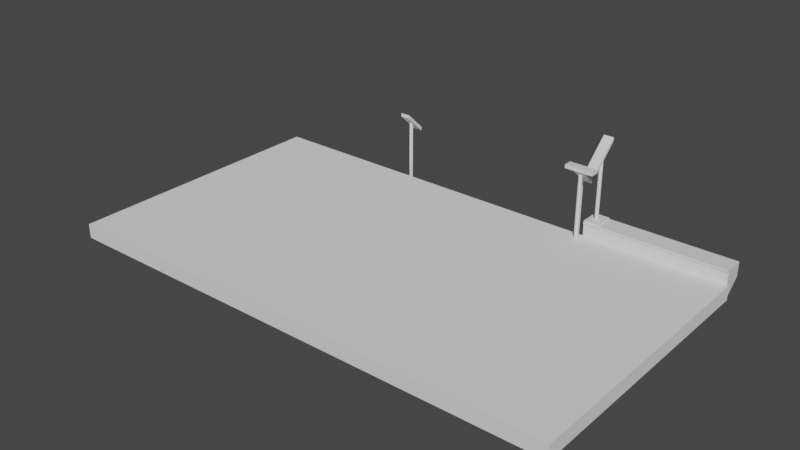 # Source: Stairs_All.blend  (saved by Blender 3.4.6; exported with 4.5.12 LTS)
import bpy
from mathutils import Matrix  # noqa: F401  (used for matrix-valued properties, if any)

bpy.ops.wm.read_factory_settings(use_empty=True)
scene = bpy.context.scene
scene.name = 'Scene'

# ---- collections
col_collection = bpy.data.collections.new('Collection'); scene.collection.children.link(col_collection)

# ---- materials (node trees are filled in below, after node groups)
mat_material = bpy.data.materials.new('Material')
mat_material.alpha_threshold = 0.0
mat_material.use_transparent_shadow = False
mat_material.roughness = 0.5
mat_material.line_color = (0.0, 0.0, 0.0, 1.0)

# ---- material node trees
mat_material.use_nodes = True; mat_material.node_tree.nodes.clear()
_N = mat_material.node_tree.nodes; _L = mat_material.node_tree.links
n0 = _N.new('ShaderNodeOutputMaterial'); n0.name = 'Material Output'; n0.location = (300, 300)
n1 = _N.new('ShaderNodeBsdfPrincipled'); n1.name = 'Principled BSDF'; n1.location = (10, 300)
n1.distribution = 'GGX'
n1.subsurface_method = 'RANDOM_WALK_SKIN'
n1.inputs[3].default_value = 1.45
n1.inputs[27].default_value = (0.0, 0.0, 0.0, 1.0)
n1.inputs[28].default_value = 1.0
_L.new(n1.outputs[0], n0.inputs[0])
n0.is_active_output = True

# ---- world
world_world = bpy.data.worlds.new('World'); scene.world = world_world
world_world.use_nodes = True; world_world.node_tree.nodes.clear()
_N = world_world.node_tree.nodes; _L = world_world.node_tree.links
n0 = _N.new('ShaderNodeOutputWorld'); n0.name = 'World Output'; n0.location = (300, 300)
n1 = _N.new('ShaderNodeBackground'); n1.name = 'Background'; n1.location = (10, 300)
n1.inputs[0].default_value = (0.05088, 0.05088, 0.05088, 1.0)
_L.new(n1.outputs[0], n0.inputs[0])
n0.is_active_output = True
world_world.color = (0.05088, 0.05088, 0.05088)
world_world.use_sun_shadow = False
world_world.sun_shadow_jitter_overblur = 0.0

# ---- meshes
me_cube = bpy.data.meshes.new('Cube')
me_cube.from_pydata([(1.0, 1.0, 1.0), (1.0, 1.0, -1.0), (1.0, -1.0, 1.0), (1.0, -1.0, -3.4), (-1.0, 1.0, 1.0), (-1.0, 1.0, -1.0), (-1.0, -1.0, 1.0), (-1.0, -1.0, -3.4), (-0.7899, 1.0, -1.0), (-0.7899, -1.0, 1.0), (-0.7899, -1.0, -3.4), (-0.7899, 1.0, 1.0), (1.0, 1.0, 0.7317), (-1.0, -1.0, 0.7317), (1.0, -1.0, 0.7317), (-1.0, 1.0, 0.7317), (-0.7899, 1.0, 0.7317), (-0.7899, -1.0, 0.7317), (-0.7899, -1.0, 1.161), (-1.0, -1.0, 1.161), (-1.0, 1.0, 1.161), (-0.7899, 1.0, 1.161), (-1.0, -1.092, 0.7317), (-1.0, -1.092, 1.0), (-0.7899, -1.092, 1.0), (1.0, -1.092, 1.0), (1.0, -1.092, 0.7317), (-0.7899, -1.092, 0.7317)], [], [(9, 11, 21, 18), (9, 6, 23, 24), (13, 6, 4, 15), (8, 1, 3, 10), (12, 0, 2, 14), (16, 11, 0, 12), (15, 4, 11, 16), (5, 8, 10, 7), (6, 13, 22, 23), (0, 11, 9, 2), (3, 14, 17, 10), (5, 15, 16, 8), (8, 16, 12, 1), (1, 12, 14, 3), (7, 13, 15, 5), (10, 17, 13, 7), (21, 20, 19, 18), (6, 9, 18, 19), (11, 4, 20, 21), (4, 6, 19, 20), (27, 24, 23, 22), (26, 25, 24, 27), (17, 14, 26, 27), (2, 9, 24, 25), (14, 2, 25, 26), (13, 17, 27, 22)])
_uv = me_cube.uv_layers.new(name='UVMap')
_uv.uv.foreach_set('vector', [0.8487, 0.75, 0.8487, 0.5, 0.8487, 0.5, 0.8487, 0.75, 0.625, 0.9737, 0.625, 1.0, 0.625, 1.0, 0.625, 0.9737, 0.5915, 0.0, 0.625, 0.0, 0.625, 0.25, 0.5915, 0.25, 0.1513, 0.5, 0.375, 0.5, 0.375, 0.75, 0.1513, 0.75, 0.5915, 0.5, 0.625, 0.5, 0.625, 0.75, 0.5915, 0.75, 0.5915, 0.2763, 0.625, 0.2763, 0.625, 0.5, 0.5915, 0.5, 0.5915, 0.25, 0.625, 0.25, 0.625, 0.2763, 0.5915, 0.2763, 0.125, 0.5, 0.1513, 0.5, 0.1513, 0.75, 0.125, 0.75, 0.625, 0.0, 0.5915, 0.0, 0.5915, 0.0, 0.625, 0.0, 0.625, 0.5, 0.8487, 0.5, 0.8487, 0.75, 0.625, 0.75, 0.375, 0.75, 0.5915, 0.75, 0.5915, 0.9737, 0.375, 0.9737, 0.375, 0.25, 0.5915, 0.25, 0.5915, 0.2763, 0.375, 0.2763, 0.375, 0.2763, 0.5915, 0.2763, 0.5915, 0.5, 0.375, 0.5, 0.375, 0.5, 0.5915, 0.5, 0.5915, 0.75, 0.375, 0.75, 0.375, 0.0, 0.5915, 0.0, 0.5915, 0.25, 0.375, 0.25, 0.375, 0.9737, 0.5915, 0.9737, 0.5915, 1.0, 0.375, 1.0, 0.8487, 0.5, 0.875, 0.5, 0.875, 0.75, 0.8487, 0.75, 0.625, 1.0, 0.625, 0.9737, 0.625, 0.9737, 0.625, 1.0, 0.625, 0.2763, 0.625, 0.25, 0.625, 0.25, 0.625, 0.2763, 0.625, 0.25, 0.625, 0.0, 0.625, 0.0, 0.625, 0.25, 0.5915, 0.9737, 0.625, 0.9737, 0.625, 1.0, 0.5915, 1.0, 0.5915, 0.75, 0.625, 0.75, 0.625, 0.9737, 0.5915, 0.9737, 0.5915, 0.9737, 0.5915, 0.75, 0.5915, 0.75, 0.5915, 0.9737, 0.625, 0.75, 0.8487, 0.75, 0.8487, 0.75, 0.625, 0.75, 0.5915, 0.75, 0.625, 0.75, 0.625, 0.75, 0.5915, 0.75, 0.5915, 1.0, 0.5915, 0.9737, 0.5915, 0.9737, 0.5915, 1.0])
me_cube.materials.append(mat_material)
me_cube.use_mirror_vertex_groups = False
me_cube.update()
me_cube_004 = bpy.data.meshes.new('Cube.004')
me_cube_004.from_pydata([(-1.0, -1.0, -1.0), (-1.0, -1.0, 1.0), (-1.0, 1.0, -1.0), (-1.0, 1.0, 1.0), (1.0, -1.0, -1.0), (1.0, -1.0, 1.0), (1.0, 1.0, -1.0), (1.0, 1.0, 1.0)], [], [(0, 1, 3, 2), (2, 3, 7, 6), (6, 7, 5, 4), (4, 5, 1, 0), (2, 6, 4, 0), (7, 3, 1, 5)])
_uv = me_cube_004.uv_layers.new(name='UVMap')
_uv.uv.foreach_set('vector', [0.375, 0.0, 0.625, 0.0, 0.625, 0.25, 0.375, 0.25, 0.375, 0.25, 0.625, 0.25, 0.625, 0.5, 0.375, 0.5, 0.375, 0.5, 0.625, 0.5, 0.625, 0.75, 0.375, 0.75, 0.375, 0.75, 0.625, 0.75, 0.625, 1.0, 0.375, 1.0, 0.125, 0.5, 0.375, 0.5, 0.375, 0.75, 0.125, 0.75, 0.625, 0.5, 0.875, 0.5, 0.875, 0.75, 0.625, 0.75])
me_cube_004.update()
me_cube_006 = bpy.data.meshes.new('Cube.006')
me_cube_006.from_pydata([(-0.9001, 0.1841, 10.71), (-0.9001, 0.1841, 1.067), (-0.8873, 0.1594, 10.71), (-0.8873, 0.1594, 1.067), (-0.8778, 0.09206, 10.71), (-0.8778, 0.09206, 1.067), (-0.8744, -1.244e-07, 10.71), (-0.8744, -1.244e-07, 1.067), (-0.8778, -0.09206, 10.71), (-0.8778, -0.09206, 1.067), (-0.8873, -0.1594, 10.71), (-0.8873, -0.1594, 1.067), (-0.9001, -0.1841, 10.71), (-0.9001, -0.1841, 1.067), (-0.913, -0.1594, 10.71), (-0.913, -0.1594, 1.067), (-0.9225, -0.09206, 10.71), (-0.9225, -0.09206, 1.067), (-0.9259, -1.244e-07, 10.71), (-0.9259, -1.244e-07, 1.067), (-0.9225, 0.09206, 10.71), (-0.9225, 0.09206, 1.067), (-0.913, 0.1594, 10.71), (-0.913, 0.1594, 1.067), (-0.9741, -1.005, 9.147), (-0.9741, -1.005, 9.665), (-0.9741, 0.9954, 11.76), (-0.9741, 0.9954, 12.27), (-0.8326, -1.005, 9.147), (-0.8326, -1.005, 9.665), (-0.8326, 0.9954, 11.76), (-0.8326, 0.9954, 12.27)], [], [(0, 1, 3, 2), (2, 3, 5, 4), (4, 5, 7, 6), (6, 7, 9, 8), (8, 9, 11, 10), (10, 11, 13, 12), (12, 13, 15, 14), (14, 15, 17, 16), (16, 17, 19, 18), (18, 19, 21, 20), (20, 21, 23, 22), (22, 23, 1, 0), (24, 25, 27, 26), (26, 27, 31, 30), (30, 31, 29, 28), (28, 29, 25, 24), (26, 30, 28, 24), (31, 27, 25, 29)])
_uv = me_cube_006.uv_layers.new(name='UVMap')
_uv.uv.foreach_set('vector', [1.0, 0.5, 1.0, 1.0, 0.9167, 1.0, 0.9167, 0.5, 0.9167, 0.5, 0.9167, 1.0, 0.8333, 1.0, 0.8333, 0.5, 0.8333, 0.5, 0.8333, 1.0, 0.75, 1.0, 0.75, 0.5, 0.75, 0.5, 0.75, 1.0, 0.6667, 1.0, 0.6667, 0.5, 0.6667, 0.5, 0.6667, 1.0, 0.5833, 1.0, 0.5833, 0.5, 0.5833, 0.5, 0.5833, 1.0, 0.5, 1.0, 0.5, 0.5, 0.5, 0.5, 0.5, 1.0, 0.4167, 1.0, 0.4167, 0.5, 0.4167, 0.5, 0.4167, 1.0, 0.3333, 1.0, 0.3333, 0.5, 0.3333, 0.5, 0.3333, 1.0, 0.25, 1.0, 0.25, 0.5, 0.25, 0.5, 0.25, 1.0, 0.1667, 1.0, 0.1667, 0.5, 0.1667, 0.5, 0.1667, 1.0, 0.08333, 1.0, 0.08333, 0.5, 0.08333, 0.5, 0.08333, 1.0, 7.451e-08, 1.0, 7.451e-08, 0.5, 0.375, 0.0, 0.625, 0.0, 0.625, 0.25, 0.375, 0.25, 0.375, 0.25, 0.625, 0.25, 0.625, 0.5, 0.375, 0.5, 0.375, 0.5, 0.625, 0.5, 0.625, 0.75, 0.375, 0.75, 0.375, 0.75, 0.625, 0.75, 0.625, 1.0, 0.375, 1.0, 0.125, 0.5, 0.375, 0.5, 0.375, 0.75, 0.125, 0.75, 0.625, 0.5, 0.875, 0.5, 0.875, 0.75, 0.625, 0.75])
me_cube_006.materials.append(mat_material)
me_cube_006.use_mirror_vertex_groups = False
me_cube_006.update()
me_cube_007 = bpy.data.meshes.new('Cube.007')
me_cube_007.from_pydata([(0.0, 0.14, 0.1), (0.0, 0.14, -0.1), (0.0, -0.14, 0.1), (0.0, -0.14, -0.34), (-1.983, 0.14, 0.1), (-1.983, 0.14, -0.1), (-1.983, -0.14, 0.1), (-1.983, -0.14, -0.34), (-1.773, 0.14, -0.1), (-1.773, -0.14, 0.1), (-1.773, -0.14, -0.34), (-1.773, 0.14, 0.1), (0.0, 0.14, 0.07317), (-1.983, -0.14, 0.07317), (0.0, -0.14, 0.07317), (-1.983, 0.14, 0.07317), (-1.773, 0.14, 0.07317), (-1.773, -0.14, 0.07317), (-1.773, -0.14, 0.1161), (-1.983, -0.14, 0.1161), (-1.983, 0.14, 0.1161), (-1.773, 0.14, 0.1161), (-1.983, -0.1528, 0.07317), (-1.983, -0.1528, 0.1), (-1.773, -0.1528, 0.1), (0.0, -0.1528, 0.1), (0.0, -0.1528, 0.07317), (-1.773, -0.1528, 0.07317), (1.983, 0.14, 0.1), (1.983, 0.14, -0.1), (1.983, -0.14, 0.1), (1.983, -0.14, -0.34), (1.773, 0.14, -0.1), (1.773, -0.14, 0.1), (1.773, -0.14, -0.34), (1.773, 0.14, 0.1), (1.983, -0.14, 0.07317), (1.983, 0.14, 0.07317), (1.773, 0.14, 0.07317), (1.773, -0.14, 0.07317), (1.773, -0.14, 0.1161), (1.983, -0.14, 0.1161), (1.983, 0.14, 0.1161), (1.773, 0.14, 0.1161), (1.983, -0.1528, 0.07317), (1.983, -0.1528, 0.1), (1.773, -0.1528, 0.1), (1.773, -0.1528, 0.07317)], [], [(9, 11, 21, 18), (9, 6, 23, 24), (13, 6, 4, 15), (8, 1, 3, 10), (12, 0, 2, 14), (16, 11, 0, 12), (15, 4, 11, 16), (5, 8, 10, 7), (6, 13, 22, 23), (0, 11, 9, 2), (3, 14, 17, 10), (5, 15, 16, 8), (8, 16, 12, 1), (1, 12, 14, 3), (7, 13, 15, 5), (10, 17, 13, 7), (21, 20, 19, 18), (6, 9, 18, 19), (11, 4, 20, 21), (4, 6, 19, 20), (27, 24, 23, 22), (26, 25, 24, 27), (17, 14, 26, 27), (2, 9, 24, 25), (14, 2, 25, 26), (13, 17, 27, 22), (33, 40, 43, 35), (33, 46, 45, 30), (36, 37, 28, 30), (32, 34, 3, 1), (38, 12, 0, 35), (37, 38, 35, 28), (29, 31, 34, 32), (30, 45, 44, 36), (0, 2, 33, 35), (3, 34, 39, 14), (29, 32, 38, 37), (32, 1, 12, 38), (31, 29, 37, 36), (34, 31, 36, 39), (43, 40, 41, 42), (30, 41, 40, 33), (35, 43, 42, 28), (28, 42, 41, 30), (47, 44, 45, 46), (26, 47, 46, 25), (39, 47, 26, 14), (2, 25, 46, 33), (36, 44, 47, 39)])
_uv = me_cube_007.uv_layers.new(name='UVMap')
_uv.uv.foreach_set('vector', [0.8487, 0.75, 0.8487, 0.5, 0.8487, 0.5, 0.8487, 0.75, 0.625, 0.9737, 0.625, 1.0, 0.625, 1.0, 0.625, 0.9737, 0.5915, 0.0, 0.625, 0.0, 0.625, 0.25, 0.5915, 0.25, 0.1513, 0.5, 0.375, 0.5, 0.375, 0.75, 0.1513, 0.75, 0.5915, 0.5, 0.625, 0.5, 0.625, 0.75, 0.5915, 0.75, 0.5915, 0.2763, 0.625, 0.2763, 0.625, 0.5, 0.5915, 0.5, 0.5915, 0.25, 0.625, 0.25, 0.625, 0.2763, 0.5915, 0.2763, 0.125, 0.5, 0.1513, 0.5, 0.1513, 0.75, 0.125, 0.75, 0.625, 0.0, 0.5915, 0.0, 0.5915, 0.0, 0.625, 0.0, 0.625, 0.5, 0.8487, 0.5, 0.8487, 0.75, 0.625, 0.75, 0.375, 0.75, 0.5915, 0.75, 0.5915, 0.9737, 0.375, 0.9737, 0.375, 0.25, 0.5915, 0.25, 0.5915, 0.2763, 0.375, 0.2763, 0.375, 0.2763, 0.5915, 0.2763, 0.5915, 0.5, 0.375, 0.5, 0.375, 0.5, 0.5915, 0.5, 0.5915, 0.75, 0.375, 0.75, 0.375, 0.0, 0.5915, 0.0, 0.5915, 0.25, 0.375, 0.25, 0.375, 0.9737, 0.5915, 0.9737, 0.5915, 1.0, 0.375, 1.0, 0.8487, 0.5, 0.875, 0.5, 0.875, 0.75, 0.8487, 0.75, 0.625, 1.0, 0.625, 0.9737, 0.625, 0.9737, 0.625, 1.0, 0.625, 0.2763, 0.625, 0.25, 0.625, 0.25, 0.625, 0.2763, 0.625, 0.25, 0.625, 0.0, 0.625, 0.0, 0.625, 0.25, 0.5915, 0.9737, 0.625, 0.9737, 0.625, 1.0, 0.5915, 1.0, 0.5915, 0.75, 0.625, 0.75, 0.625, 0.9737, 0.5915, 0.9737, 0.5915, 0.9737, 0.5915, 0.75, 0.5915, 0.75, 0.5915, 0.9737, 0.625, 0.75, 0.8487, 0.75, 0.8487, 0.75, 0.625, 0.75, 0.5915, 0.75, 0.625, 0.75, 0.625, 0.75, 0.5915, 0.75, 0.5915, 1.0, 0.5915, 0.9737, 0.5915, 0.9737, 0.5915, 1.0, 0.8487, 0.75, 0.8487, 0.75, 0.8487, 0.5, 0.8487, 0.5, 0.625, 0.9737, 0.625, 0.9737, 0.625, 1.0, 0.625, 1.0, 0.5915, 0.0, 0.5915, 0.25, 0.625, 0.25, 0.625, 0.0, 0.1513, 0.5, 0.1513, 0.75, 0.375, 0.75, 0.375, 0.5, 0.5915, 0.2763, 0.5915, 0.5, 0.625, 0.5, 0.625, 0.2763, 0.5915, 0.25, 0.5915, 0.2763, 0.625, 0.2763, 0.625, 0.25, 0.125, 0.5, 0.125, 0.75, 0.1513, 0.75, 0.1513, 0.5, 0.625, 0.0, 0.625, 0.0, 0.5915, 0.0, 0.5915, 0.0, 0.625, 0.5, 0.625, 0.75, 0.8487, 0.75, 0.8487, 0.5, 0.375, 0.75, 0.375, 0.9737, 0.5915, 0.9737, 0.5915, 0.75, 0.375, 0.25, 0.375, 0.2763, 0.5915, 0.2763, 0.5915, 0.25, 0.375, 0.2763, 0.375, 0.5, 0.5915, 0.5, 0.5915, 0.2763, 0.375, 0.0, 0.375, 0.25, 0.5915, 0.25, 0.5915, 0.0, 0.375, 0.9737, 0.375, 1.0, 0.5915, 1.0, 0.5915, 0.9737, 0.8487, 0.5, 0.8487, 0.75, 0.875, 0.75, 0.875, 0.5, 0.625, 1.0, 0.625, 1.0, 0.625, 0.9737, 0.625, 0.9737, 0.625, 0.2763, 0.625, 0.2763, 0.625, 0.25, 0.625, 0.25, 0.625, 0.25, 0.625, 0.25, 0.625, 0.0, 0.625, 0.0, 0.5915, 0.9737, 0.5915, 1.0, 0.625, 1.0, 0.625, 0.9737, 0.5915, 0.75, 0.5915, 0.9737, 0.625, 0.9737, 0.625, 0.75, 0.5915, 0.9737, 0.5915, 0.9737, 0.5915, 0.75, 0.5915, 0.75, 0.625, 0.75, 0.625, 0.75, 0.8487, 0.75, 0.8487, 0.75, 0.5915, 1.0, 0.5915, 1.0, 0.5915, 0.9737, 0.5915, 0.9737])
me_cube_007.materials.append(mat_material)
me_cube_007.use_mirror_vertex_groups = False
me_cube_007.update()
me_cube_008 = bpy.data.meshes.new('Cube.008')
me_cube_008.from_pydata([(-0.9001, 0.1841, 10.71), (-0.9001, 0.1841, 1.067), (-0.8873, 0.1594, 10.71), (-0.8873, 0.1594, 1.067), (-0.8778, 0.09206, 10.71), (-0.8778, 0.09206, 1.067), (-0.8744, -1.244e-07, 10.71), (-0.8744, -1.244e-07, 1.067), (-0.8778, -0.09206, 10.71), (-0.8778, -0.09206, 1.067), (-0.8873, -0.1594, 10.71), (-0.8873, -0.1594, 1.067), (-0.9001, -0.1841, 10.71), (-0.9001, -0.1841, 1.067), (-0.913, -0.1594, 10.71), (-0.913, -0.1594, 1.067), (-0.9225, -0.09206, 10.71), (-0.9225, -0.09206, 1.067), (-0.9259, -1.244e-07, 10.71), (-0.9259, -1.244e-07, 1.067), (-0.9225, 0.09206, 10.71), (-0.9225, 0.09206, 1.067), (-0.913, 0.1594, 10.71), (-0.913, 0.1594, 1.067), (-0.9741, -1.005, 9.147), (-0.9741, -1.005, 9.665), (-0.9741, 0.9954, 11.76), (-0.9741, 0.9954, 12.27), (-0.8326, -1.005, 9.147), (-0.8326, -1.005, 9.665), (-0.8326, 0.9954, 11.76), (-0.8326, 0.9954, 12.27)], [], [(0, 1, 3, 2), (2, 3, 5, 4), (4, 5, 7, 6), (6, 7, 9, 8), (8, 9, 11, 10), (10, 11, 13, 12), (12, 13, 15, 14), (14, 15, 17, 16), (16, 17, 19, 18), (18, 19, 21, 20), (20, 21, 23, 22), (22, 23, 1, 0), (24, 25, 27, 26), (26, 27, 31, 30), (30, 31, 29, 28), (28, 29, 25, 24), (26, 30, 28, 24), (31, 27, 25, 29)])
_uv = me_cube_008.uv_layers.new(name='UVMap')
_uv.uv.foreach_set('vector', [1.0, 0.5, 1.0, 1.0, 0.9167, 1.0, 0.9167, 0.5, 0.9167, 0.5, 0.9167, 1.0, 0.8333, 1.0, 0.8333, 0.5, 0.8333, 0.5, 0.8333, 1.0, 0.75, 1.0, 0.75, 0.5, 0.75, 0.5, 0.75, 1.0, 0.6667, 1.0, 0.6667, 0.5, 0.6667, 0.5, 0.6667, 1.0, 0.5833, 1.0, 0.5833, 0.5, 0.5833, 0.5, 0.5833, 1.0, 0.5, 1.0, 0.5, 0.5, 0.5, 0.5, 0.5, 1.0, 0.4167, 1.0, 0.4167, 0.5, 0.4167, 0.5, 0.4167, 1.0, 0.3333, 1.0, 0.3333, 0.5, 0.3333, 0.5, 0.3333, 1.0, 0.25, 1.0, 0.25, 0.5, 0.25, 0.5, 0.25, 1.0, 0.1667, 1.0, 0.1667, 0.5, 0.1667, 0.5, 0.1667, 1.0, 0.08333, 1.0, 0.08333, 0.5, 0.08333, 0.5, 0.08333, 1.0, 7.451e-08, 1.0, 7.451e-08, 0.5, 0.375, 0.0, 0.625, 0.0, 0.625, 0.25, 0.375, 0.25, 0.375, 0.25, 0.625, 0.25, 0.625, 0.5, 0.375, 0.5, 0.375, 0.5, 0.625, 0.5, 0.625, 0.75, 0.375, 0.75, 0.375, 0.75, 0.625, 0.75, 0.625, 1.0, 0.375, 1.0, 0.125, 0.5, 0.375, 0.5, 0.375, 0.75, 0.125, 0.75, 0.625, 0.5, 0.875, 0.5, 0.875, 0.75, 0.625, 0.75])
me_cube_008.materials.append(mat_material)
me_cube_008.use_mirror_vertex_groups = False
me_cube_008.update()
me_cube_009 = bpy.data.meshes.new('Cube.009')
me_cube_009.from_pydata([(-0.9001, 0.1841, 10.71), (-0.9001, 0.1841, 1.067), (-0.8873, 0.1594, 10.71), (-0.8873, 0.1594, 1.067), (-0.8778, 0.09206, 10.71), (-0.8778, 0.09206, 1.067), (-0.8744, -1.244e-07, 10.71), (-0.8744, -1.244e-07, 1.067), (-0.8778, -0.09206, 10.71), (-0.8778, -0.09206, 1.067), (-0.8873, -0.1594, 10.71), (-0.8873, -0.1594, 1.067), (-0.9001, -0.1841, 10.71), (-0.9001, -0.1841, 1.067), (-0.913, -0.1594, 10.71), (-0.913, -0.1594, 1.067), (-0.9225, -0.09206, 10.71), (-0.9225, -0.09206, 1.067), (-0.9259, -1.244e-07, 10.71), (-0.9259, -1.244e-07, 1.067), (-0.9225, 0.09206, 10.71), (-0.9225, 0.09206, 1.067), (-0.913, 0.1594, 10.71), (-0.913, 0.1594, 1.067), (-0.9741, -1.005, 9.147), (-0.9741, -1.005, 9.665), (-0.9741, 0.9954, 11.76), (-0.9741, 0.9954, 12.27), (-0.8326, -1.005, 9.147), (-0.8326, -1.005, 9.665), (-0.8326, 0.9954, 11.76), (-0.8326, 0.9954, 12.27)], [], [(0, 1, 3, 2), (2, 3, 5, 4), (4, 5, 7, 6), (6, 7, 9, 8), (8, 9, 11, 10), (10, 11, 13, 12), (12, 13, 15, 14), (14, 15, 17, 16), (16, 17, 19, 18), (18, 19, 21, 20), (20, 21, 23, 22), (22, 23, 1, 0), (24, 25, 27, 26), (26, 27, 31, 30), (30, 31, 29, 28), (28, 29, 25, 24), (26, 30, 28, 24), (31, 27, 25, 29)])
_uv = me_cube_009.uv_layers.new(name='UVMap')
_uv.uv.foreach_set('vector', [1.0, 0.5, 1.0, 1.0, 0.9167, 1.0, 0.9167, 0.5, 0.9167, 0.5, 0.9167, 1.0, 0.8333, 1.0, 0.8333, 0.5, 0.8333, 0.5, 0.8333, 1.0, 0.75, 1.0, 0.75, 0.5, 0.75, 0.5, 0.75, 1.0, 0.6667, 1.0, 0.6667, 0.5, 0.6667, 0.5, 0.6667, 1.0, 0.5833, 1.0, 0.5833, 0.5, 0.5833, 0.5, 0.5833, 1.0, 0.5, 1.0, 0.5, 0.5, 0.5, 0.5, 0.5, 1.0, 0.4167, 1.0, 0.4167, 0.5, 0.4167, 0.5, 0.4167, 1.0, 0.3333, 1.0, 0.3333, 0.5, 0.3333, 0.5, 0.3333, 1.0, 0.25, 1.0, 0.25, 0.5, 0.25, 0.5, 0.25, 1.0, 0.1667, 1.0, 0.1667, 0.5, 0.1667, 0.5, 0.1667, 1.0, 0.08333, 1.0, 0.08333, 0.5, 0.08333, 0.5, 0.08333, 1.0, 7.451e-08, 1.0, 7.451e-08, 0.5, 0.375, 0.0, 0.625, 0.0, 0.625, 0.25, 0.375, 0.25, 0.375, 0.25, 0.625, 0.25, 0.625, 0.5, 0.375, 0.5, 0.375, 0.5, 0.625, 0.5, 0.625, 0.75, 0.375, 0.75, 0.375, 0.75, 0.625, 0.75, 0.625, 1.0, 0.375, 1.0, 0.125, 0.5, 0.375, 0.5, 0.375, 0.75, 0.125, 0.75, 0.625, 0.5, 0.875, 0.5, 0.875, 0.75, 0.625, 0.75])
me_cube_009.materials.append(mat_material)
me_cube_009.use_mirror_vertex_groups = False
me_cube_009.update()
me_cube_011 = bpy.data.meshes.new('Cube.011')
me_cube_011.from_pydata([(-0.05476, -0.932, -1.498), (-0.05476, -1.181, -1.123), (-0.05476, 1.15, 1.219), (-0.05476, 0.9012, 1.593), (0.06221, -0.932, -1.498), (0.06221, -1.181, -1.123), (0.06221, 1.15, 1.219), (0.06221, 0.9012, 1.593), (-0.02603, 0.08956, -0.125), (-0.02603, 4.787, -7.183), (-0.02258, 0.1569, -0.03716), (-0.02258, 4.854, -7.095), (-0.01314, 0.2062, 0.02715), (-0.01314, 4.903, -7.031), (-0.0002547, 0.2243, 0.05069), (-0.0002547, 4.921, -7.008), (0.01263, 0.2062, 0.02715), (0.01263, 4.903, -7.031), (0.02207, 0.1569, -0.03716), (0.02207, 4.854, -7.095), (0.02552, 0.08956, -0.125), (0.02552, 4.787, -7.183), (0.02207, 0.02221, -0.2129), (0.02207, 4.719, -7.271), (0.01263, -0.0271, -0.2772), (0.01263, 4.67, -7.335), (-0.0002547, -0.04515, -0.3007), (-0.0002547, 4.652, -7.359), (-0.01314, -0.0271, -0.2772), (-0.01314, 4.67, -7.335), (-0.02258, 0.02221, -0.2129), (-0.02258, 4.719, -7.271), (-0.05476, -0.1924, -0.5328), (-0.05476, -0.4414, -0.1587), (0.06221, -0.1924, -0.5328), (0.06221, -0.4414, -0.1587), (-0.05476, 0.1624, 0.6302), (0.06221, 0.4114, 0.2561), (-0.05476, 0.4114, 0.2561), (0.06221, 0.1624, 0.6302), (-0.1222, 0.1749, -1.085), (-0.1222, -0.5648, -2.049), (-0.1222, -0.8137, -1.675), (-0.1222, -0.07411, -0.7105), (-0.1209, -0.1397, 1.084), (-0.1209, 0.5991, 2.047), (-0.1209, 0.8481, 1.673), (-0.1209, 0.1092, 0.7101)], [], [(2, 3, 7, 6), (34, 35, 5, 4), (4, 5, 1, 0), (32, 34, 4, 0), (35, 33, 1, 5), (1, 33, 43, 42), (8, 9, 11, 10), (10, 11, 13, 12), (12, 13, 15, 14), (14, 15, 17, 16), (16, 17, 19, 18), (18, 19, 21, 20), (20, 21, 23, 22), (22, 23, 25, 24), (24, 25, 27, 26), (26, 27, 29, 28), (28, 29, 31, 30), (30, 31, 9, 8), (38, 32, 33, 36), (39, 36, 33, 35), (38, 37, 34, 32), (37, 39, 35, 34), (6, 7, 39, 37), (2, 6, 37, 38), (7, 3, 36, 39), (3, 2, 46, 45), (40, 41, 42, 43), (0, 1, 42, 41), (33, 32, 40, 43), (32, 0, 41, 40), (46, 47, 44, 45), (2, 38, 47, 46), (38, 36, 44, 47), (36, 3, 45, 44)])
_uv = me_cube_011.uv_layers.new(name='UVMap')
_uv.uv.foreach_set('vector', [0.375, 0.25, 0.625, 0.25, 0.625, 0.5, 0.375, 0.5, 0.375, 0.6612, 0.625, 0.6612, 0.625, 0.75, 0.375, 0.75, 0.375, 0.75, 0.625, 0.75, 0.625, 1.0, 0.375, 1.0, 0.125, 0.6612, 0.375, 0.6612, 0.375, 0.75, 0.125, 0.75, 0.625, 0.6612, 0.875, 0.6612, 0.875, 0.75, 0.625, 0.75, 0.875, 0.75, 0.875, 0.6612, 0.875, 0.6612, 0.875, 0.75, 1.0, 0.5, 1.0, 1.0, 0.9167, 1.0, 0.9167, 0.5, 0.9167, 0.5, 0.9167, 1.0, 0.8333, 1.0, 0.8333, 0.5, 0.8333, 0.5, 0.8333, 1.0, 0.75, 1.0, 0.75, 0.5, 0.75, 0.5, 0.75, 1.0, 0.6667, 1.0, 0.6667, 0.5, 0.6667, 0.5, 0.6667, 1.0, 0.5833, 1.0, 0.5833, 0.5, 0.5833, 0.5, 0.5833, 1.0, 0.5, 1.0, 0.5, 0.5, 0.5, 0.5, 0.5, 1.0, 0.4167, 1.0, 0.4167, 0.5, 0.4167, 0.5, 0.4167, 1.0, 0.3333, 1.0, 0.3333, 0.5, 0.3333, 0.5, 0.3333, 1.0, 0.25, 1.0, 0.25, 0.5, 0.25, 0.5, 0.25, 1.0, 0.1667, 1.0, 0.1667, 0.5, 0.1667, 0.5, 0.1667, 1.0, 0.08333, 1.0, 0.08333, 0.5, 0.08333, 0.5, 0.08333, 1.0, 7.451e-08, 1.0, 7.451e-08, 0.5, 0.375, 0.5178, 0.375, 0.7336, 0.7862, 0.5724, 0.7143, 0.4285, 0.625, 0.5893, 0.875, 0.5893, 0.875, 0.6612, 0.625, 0.6612, 0.125, 0.5893, 0.375, 0.5893, 0.375, 0.6612, 0.125, 0.6612, 0.375, 0.5893, 0.625, 0.5893, 0.625, 0.6612, 0.375, 0.6612, 0.375, 0.5, 0.625, 0.5, 0.625, 0.5893, 0.375, 0.5893, 0.125, 0.5, 0.375, 0.5, 0.375, 0.5893, 0.125, 0.5893, 0.625, 0.5, 0.875, 0.5, 0.875, 0.5893, 0.625, 0.5893, 0.625, 0.25, 0.375, 0.25, 0.375, 0.25, 0.625, 0.25, 0.375, 0.7336, 0.375, 1.0, 0.875, 0.75, 0.7862, 0.5724, 0.375, 1.0, 0.625, 1.0, 0.625, 1.0, 0.375, 1.0, 0.7862, 0.5724, 0.375, 0.7336, 0.375, 0.7336, 0.7862, 0.5724, 0.125, 0.6612, 0.125, 0.75, 0.125, 0.75, 0.125, 0.6612, 0.375, 0.25, 0.375, 0.5178, 0.7143, 0.4285, 0.625, 0.25, 0.125, 0.5, 0.125, 0.5893, 0.125, 0.5893, 0.125, 0.5, 0.375, 0.5178, 0.7143, 0.4285, 0.7143, 0.4285, 0.375, 0.5178, 0.875, 0.5893, 0.875, 0.5, 0.875, 0.5, 0.875, 0.5893])
me_cube_011.materials.append(mat_material)
me_cube_011.use_mirror_vertex_groups = False
me_cube_011.update()

# ---- objects
ob_stairs_footpedestalside = bpy.data.objects.new('Stairs_FootPedestalSide', me_cube)
ob_cube_001 = bpy.data.objects.new('Cube.001', me_cube_004)
ob_stairs_handrail = bpy.data.objects.new('Stairs_Handrail', me_cube_006)
ob_stairs_footpedestalcenter = bpy.data.objects.new('Stairs_FootPedestalCenter', me_cube_007)
ob_stairs_handrail_001 = bpy.data.objects.new('Stairs_Handrail.001', me_cube_008)
ob_stairs_handrail_002 = bpy.data.objects.new('Stairs_Handrail.002', me_cube_009)
ob_stairs_handrailconnect = bpy.data.objects.new('Stairs_HandrailConnect', me_cube_011)

# ---- transforms, parenting, visibility, modifiers, constraints
ob_stairs_footpedestalside.location = (0.0, 0.0, 0.0)
ob_stairs_footpedestalside.scale = (1.0, 0.14, 0.1)
ob_stairs_footpedestalside.lock_rotations_4d = False
ob_stairs_footpedestalside.empty_display_type = 'ARROWS'
ob_stairs_footpedestalside.lineart.crease_threshold = 0.0
ob_cube_001.location = (-2.579, -2.093, -0.2003)
ob_cube_001.scale = (3.606, 1.953, 0.1008)
ob_stairs_handrail.location = (0.0, 0.0, 0.0)
ob_stairs_handrail.scale = (1.0, 0.14, 0.1)
ob_stairs_handrail.lock_rotations_4d = False
ob_stairs_handrail.empty_display_type = 'ARROWS'
ob_stairs_handrail.lineart.crease_threshold = 0.0
ob_stairs_footpedestalcenter.location = (-2.579, 0.0, -0.3999)
ob_stairs_footpedestalcenter.rotation_euler = (0.0, -0.0, 3.142)
ob_stairs_footpedestalcenter.scale = (0.7518, 1.0, 1.0)
ob_stairs_footpedestalcenter.lock_rotations_4d = False
ob_stairs_footpedestalcenter.empty_display_type = 'ARROWS'
ob_stairs_footpedestalcenter.lineart.crease_threshold = 0.0
ob_stairs_handrail_001.location = (-2.064, 0.0, -0.3986)
ob_stairs_handrail_001.rotation_euler = (0.0, -0.0, 3.142)
ob_stairs_handrail_001.scale = (1.0, 0.14, 0.1)
ob_stairs_handrail_001.lock_rotations_4d = False
ob_stairs_handrail_001.empty_display_type = 'ARROWS'
ob_stairs_handrail_001.lineart.crease_threshold = 0.0
ob_stairs_handrail_002.location = (-4.89, 0.0, -0.3986)
ob_stairs_handrail_002.rotation_euler = (0.0, -0.0, 3.142)
ob_stairs_handrail_002.scale = (1.0, 0.14, 0.1)
ob_stairs_handrail_002.lock_rotations_4d = False
ob_stairs_handrail_002.empty_display_type = 'ARROWS'
ob_stairs_handrail_002.lineart.crease_threshold = 0.0
ob_stairs_handrailconnect.location = (-1.034, -0.2615, 0.8738)
ob_stairs_handrailconnect.rotation_euler = (-0.75, -1.514e-16, 4.712)
ob_stairs_handrailconnect.scale = (1.0, 0.14, 0.1)
ob_stairs_handrailconnect.lock_rotations_4d = False
ob_stairs_handrailconnect.empty_display_type = 'ARROWS'
ob_stairs_handrailconnect.lineart.crease_threshold = 0.0

# ---- collection membership
col_collection.objects.link(ob_stairs_footpedestalside)
col_collection.objects.link(ob_cube_001)
col_collection.objects.link(ob_stairs_handrail)
col_collection.objects.link(ob_stairs_footpedestalcenter)
col_collection.objects.link(ob_stairs_handrail_001)
col_collection.objects.link(ob_stairs_handrail_002)
col_collection.objects.link(ob_stairs_handrailconnect)

# ---- scene / render settings (as saved in the file)
scene.frame_start = 1; scene.frame_end = 250; scene.frame_set(1)
scene.render.engine = 'BLENDER_EEVEE_NEXT'
scene.cycles.sampling_pattern = 'TABULATED_SOBOL'
scene.cycles.use_light_tree = False
scene.view_settings.view_transform = 'Filmic'
bpy.context.view_layer.update()

# ---- added for rendering (the .blend has no active camera and no usable light): camera, sun
cam_auto = bpy.data.cameras.new('AutoCamera')
cam_auto.lens = 50.0
cam_auto.sensor_width = 36.0
cam_auto.clip_end = 1000.0
ob_auto_camera = bpy.data.objects.new('AutoCamera', cam_auto)
scene.collection.objects.link(ob_auto_camera)
ob_auto_camera.location = (5.35457, -11.4671, 6.59068)
ob_auto_camera.rotation_euler = (1.09748, -7.21219e-08, 0.694738)
scene.camera = ob_auto_camera
light_auto_sun = bpy.data.lights.new('AutoSun', 'SUN')
light_auto_sun.energy = 3.0
light_auto_sun.angle = 0.0523599
ob_auto_sun = bpy.data.objects.new('AutoSun', light_auto_sun)
scene.collection.objects.link(ob_auto_sun)
ob_auto_sun.rotation_euler = (0.872665, 0.174533, 0.523599)
bpy.context.view_layer.update()
